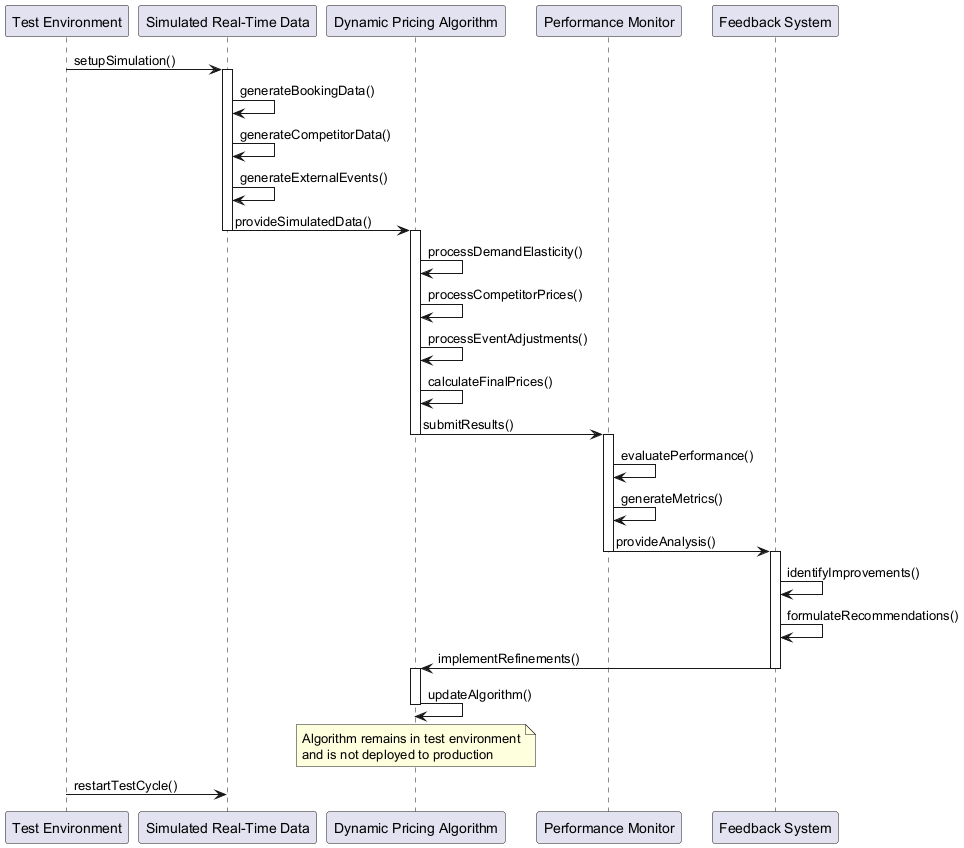

The diagram above was rendered by PlantUML. Its source (embedded in the PNG):
@startuml
participant "Test Environment" as TE
participant "Simulated Real-Time Data" as SRTD
participant "Dynamic Pricing Algorithm" as DPA
participant "Performance Monitor" as PM
participant "Feedback System" as FS

TE -> SRTD: setupSimulation()
activate SRTD

SRTD -> SRTD: generateBookingData()
SRTD -> SRTD: generateCompetitorData()
SRTD -> SRTD: generateExternalEvents()

SRTD -> DPA: provideSimulatedData()
deactivate SRTD
activate DPA

DPA -> DPA: processDemandElasticity()
DPA -> DPA: processCompetitorPrices()
DPA -> DPA: processEventAdjustments()
DPA -> DPA: calculateFinalPrices()

DPA -> PM: submitResults()
deactivate DPA
activate PM

PM -> PM: evaluatePerformance()
PM -> PM: generateMetrics()

PM -> FS: provideAnalysis()
deactivate PM
activate FS

FS -> FS: identifyImprovements()
FS -> FS: formulateRecommendations()

FS -> DPA: implementRefinements()
deactivate FS
activate DPA

DPA -> DPA: updateAlgorithm()
deactivate DPA

note over DPA: Algorithm remains in test environment\nand is not deployed to production

TE -> SRTD: restartTestCycle()
@enduml